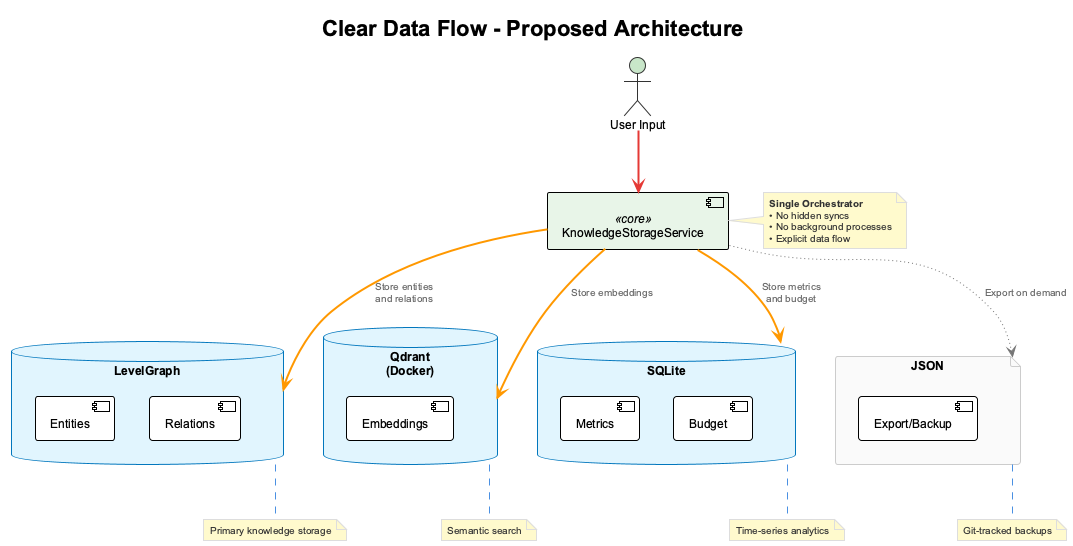

The diagram above was rendered by PlantUML. Its source (embedded in the PNG):
@startuml
!include _standard-style.puml

title Clear Data Flow - Proposed Architecture

top to bottom direction

actor "User Input" as user
component "KnowledgeStorageService" as orchestrator <<core>>

database "LevelGraph" as levelgraph {
  [Entities]
  [Relations]
}

database "Qdrant\n(Docker)" as qdrant {
  [Embeddings]
}

database "SQLite" as sqlite {
  [Metrics]
  [Budget]
}

file "JSON" as json {
  [Export/Backup]
}

' Flow
user SYNC_LINE orchestrator

orchestrator DATA_LINE levelgraph : Store entities\nand relations
orchestrator DATA_LINE qdrant : Store embeddings
orchestrator DATA_LINE sqlite : Store metrics\nand budget
orchestrator OPTIONAL_LINE json : Export on demand

note right of orchestrator
  **Single Orchestrator**
  • No hidden syncs
  • No background processes
  • Explicit data flow
end note

note bottom of levelgraph
  Primary knowledge storage
end note

note bottom of qdrant
  Semantic search
end note

note bottom of sqlite
  Time-series analytics
end note

note bottom of json
  Git-tracked backups
end note

@enduml